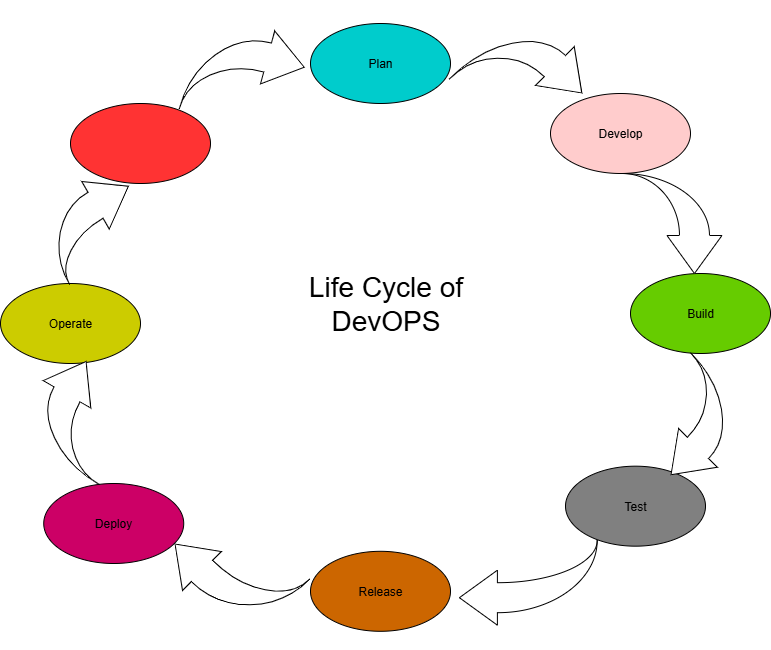

The diagram above was exported from draw.io. Its source (the exported page's mxGraphModel, read from the mxfile embedded in the PNG):
<mxGraphModel dx="1033" dy="527" grid="1" gridSize="10" guides="1" tooltips="1" connect="1" arrows="1" fold="1" page="1" pageScale="1" pageWidth="850" pageHeight="1100" math="0" shadow="0">
  <root>
    <mxCell id="0" />
    <mxCell id="1" parent="0" />
    <mxCell id="yBuU5PGbdVnyIWf5YoQP-1" value="Plan" style="ellipse;whiteSpace=wrap;html=1;fillColor=#00CCCC;" vertex="1" parent="1">
      <mxGeometry x="360" y="100" width="140" height="80" as="geometry" />
    </mxCell>
    <mxCell id="yBuU5PGbdVnyIWf5YoQP-2" value="" style="ellipse;whiteSpace=wrap;html=1;fillColor=#FF3333;" vertex="1" parent="1">
      <mxGeometry x="120" y="180" width="140" height="80" as="geometry" />
    </mxCell>
    <mxCell id="yBuU5PGbdVnyIWf5YoQP-4" value="Develop" style="ellipse;whiteSpace=wrap;html=1;fillColor=#FFCCCC;" vertex="1" parent="1">
      <mxGeometry x="600" y="170" width="140" height="80" as="geometry" />
    </mxCell>
    <mxCell id="yBuU5PGbdVnyIWf5YoQP-6" value="Operate" style="ellipse;whiteSpace=wrap;html=1;fillColor=#CCCC00;" vertex="1" parent="1">
      <mxGeometry x="50" y="360" width="140" height="80" as="geometry" />
    </mxCell>
    <mxCell id="yBuU5PGbdVnyIWf5YoQP-8" value="Test" style="ellipse;whiteSpace=wrap;html=1;fillColor=#808080;" vertex="1" parent="1">
      <mxGeometry x="615" y="542.67" width="140" height="80" as="geometry" />
    </mxCell>
    <mxCell id="yBuU5PGbdVnyIWf5YoQP-10" value="Build" style="ellipse;whiteSpace=wrap;html=1;fillColor=#66CC00;" vertex="1" parent="1">
      <mxGeometry x="680" y="350" width="140" height="80" as="geometry" />
    </mxCell>
    <mxCell id="yBuU5PGbdVnyIWf5YoQP-12" value="Deploy" style="ellipse;whiteSpace=wrap;html=1;fillColor=#CC0066;" vertex="1" parent="1">
      <mxGeometry x="93.23" y="560" width="140" height="80" as="geometry" />
    </mxCell>
    <mxCell id="yBuU5PGbdVnyIWf5YoQP-14" value="Release" style="ellipse;whiteSpace=wrap;html=1;fillColor=#CC6600;" vertex="1" parent="1">
      <mxGeometry x="360" y="627.8" width="140" height="80" as="geometry" />
    </mxCell>
    <mxCell id="yBuU5PGbdVnyIWf5YoQP-16" value="" style="html=1;shadow=0;dashed=0;align=center;verticalAlign=middle;shape=mxgraph.arrows2.jumpInArrow;dy=15;dx=38;arrowHead=55;rotation=-75;direction=south;" vertex="1" parent="1">
      <mxGeometry x="244.83" y="96.29" width="100" height="110" as="geometry" />
    </mxCell>
    <mxCell id="yBuU5PGbdVnyIWf5YoQP-17" value="" style="html=1;shadow=0;dashed=0;align=center;verticalAlign=middle;shape=mxgraph.arrows2.jumpInArrow;dy=15;dx=38;arrowHead=55;rotation=0;direction=south;" vertex="1" parent="1">
      <mxGeometry x="671.47" y="250" width="100" height="100" as="geometry" />
    </mxCell>
    <mxCell id="yBuU5PGbdVnyIWf5YoQP-19" value="" style="html=1;shadow=0;dashed=0;align=center;verticalAlign=middle;shape=mxgraph.arrows2.jumpInArrow;dy=15;dx=38;arrowHead=55;rotation=-45;direction=south;" vertex="1" parent="1">
      <mxGeometry x="518.97" y="101.04" width="111.47" height="103.53" as="geometry" />
    </mxCell>
    <mxCell id="yBuU5PGbdVnyIWf5YoQP-20" value="" style="html=1;shadow=0;dashed=0;align=center;verticalAlign=middle;shape=mxgraph.arrows2.jumpInArrow;dy=15;dx=38;arrowHead=55;rotation=45;direction=south;" vertex="1" parent="1">
      <mxGeometry x="690" y="450" width="100" height="100" as="geometry" />
    </mxCell>
    <mxCell id="yBuU5PGbdVnyIWf5YoQP-27" value="" style="html=1;shadow=0;dashed=0;align=center;verticalAlign=middle;shape=mxgraph.arrows2.jumpInArrow;dy=15;dx=38;arrowHead=55;rotation=90;direction=south;" vertex="1" parent="1">
      <mxGeometry x="535.3" y="590.3" width="85" height="137.8" as="geometry" />
    </mxCell>
    <mxCell id="yBuU5PGbdVnyIWf5YoQP-28" value="" style="html=1;shadow=0;dashed=0;align=center;verticalAlign=middle;shape=mxgraph.arrows2.jumpInArrow;dy=15;dx=38;arrowHead=55;rotation=135;direction=south;" vertex="1" parent="1">
      <mxGeometry x="233.23" y="587.8" width="97.92" height="120" as="geometry" />
    </mxCell>
    <mxCell id="yBuU5PGbdVnyIWf5YoQP-29" value="" style="html=1;shadow=0;dashed=0;align=center;verticalAlign=middle;shape=mxgraph.arrows2.jumpInArrow;dy=15;dx=38;arrowHead=55;rotation=-150;direction=south;" vertex="1" parent="1">
      <mxGeometry x="79.96" y="442.67" width="100.67" height="100" as="geometry" />
    </mxCell>
    <mxCell id="yBuU5PGbdVnyIWf5YoQP-30" value="" style="html=1;shadow=0;dashed=0;align=center;verticalAlign=middle;shape=mxgraph.arrows2.jumpInArrow;dy=15;dx=38;arrowHead=55;rotation=-120;direction=south;" vertex="1" parent="1">
      <mxGeometry x="100" y="250" width="83.23" height="100" as="geometry" />
    </mxCell>
    <mxCell id="yBuU5PGbdVnyIWf5YoQP-31" value="&lt;font style=&quot;font-size: 28px;&quot;&gt;Life Cycle of&lt;/font&gt;&lt;div&gt;&lt;font style=&quot;font-size: 28px;&quot;&gt;DevOPS&lt;/font&gt;&lt;/div&gt;" style="text;html=1;align=center;verticalAlign=middle;resizable=0;points=[];autosize=1;strokeColor=none;fillColor=none;" vertex="1" parent="1">
      <mxGeometry x="344.83000000000004" y="340" width="180" height="80" as="geometry" />
    </mxCell>
  </root>
</mxGraphModel>